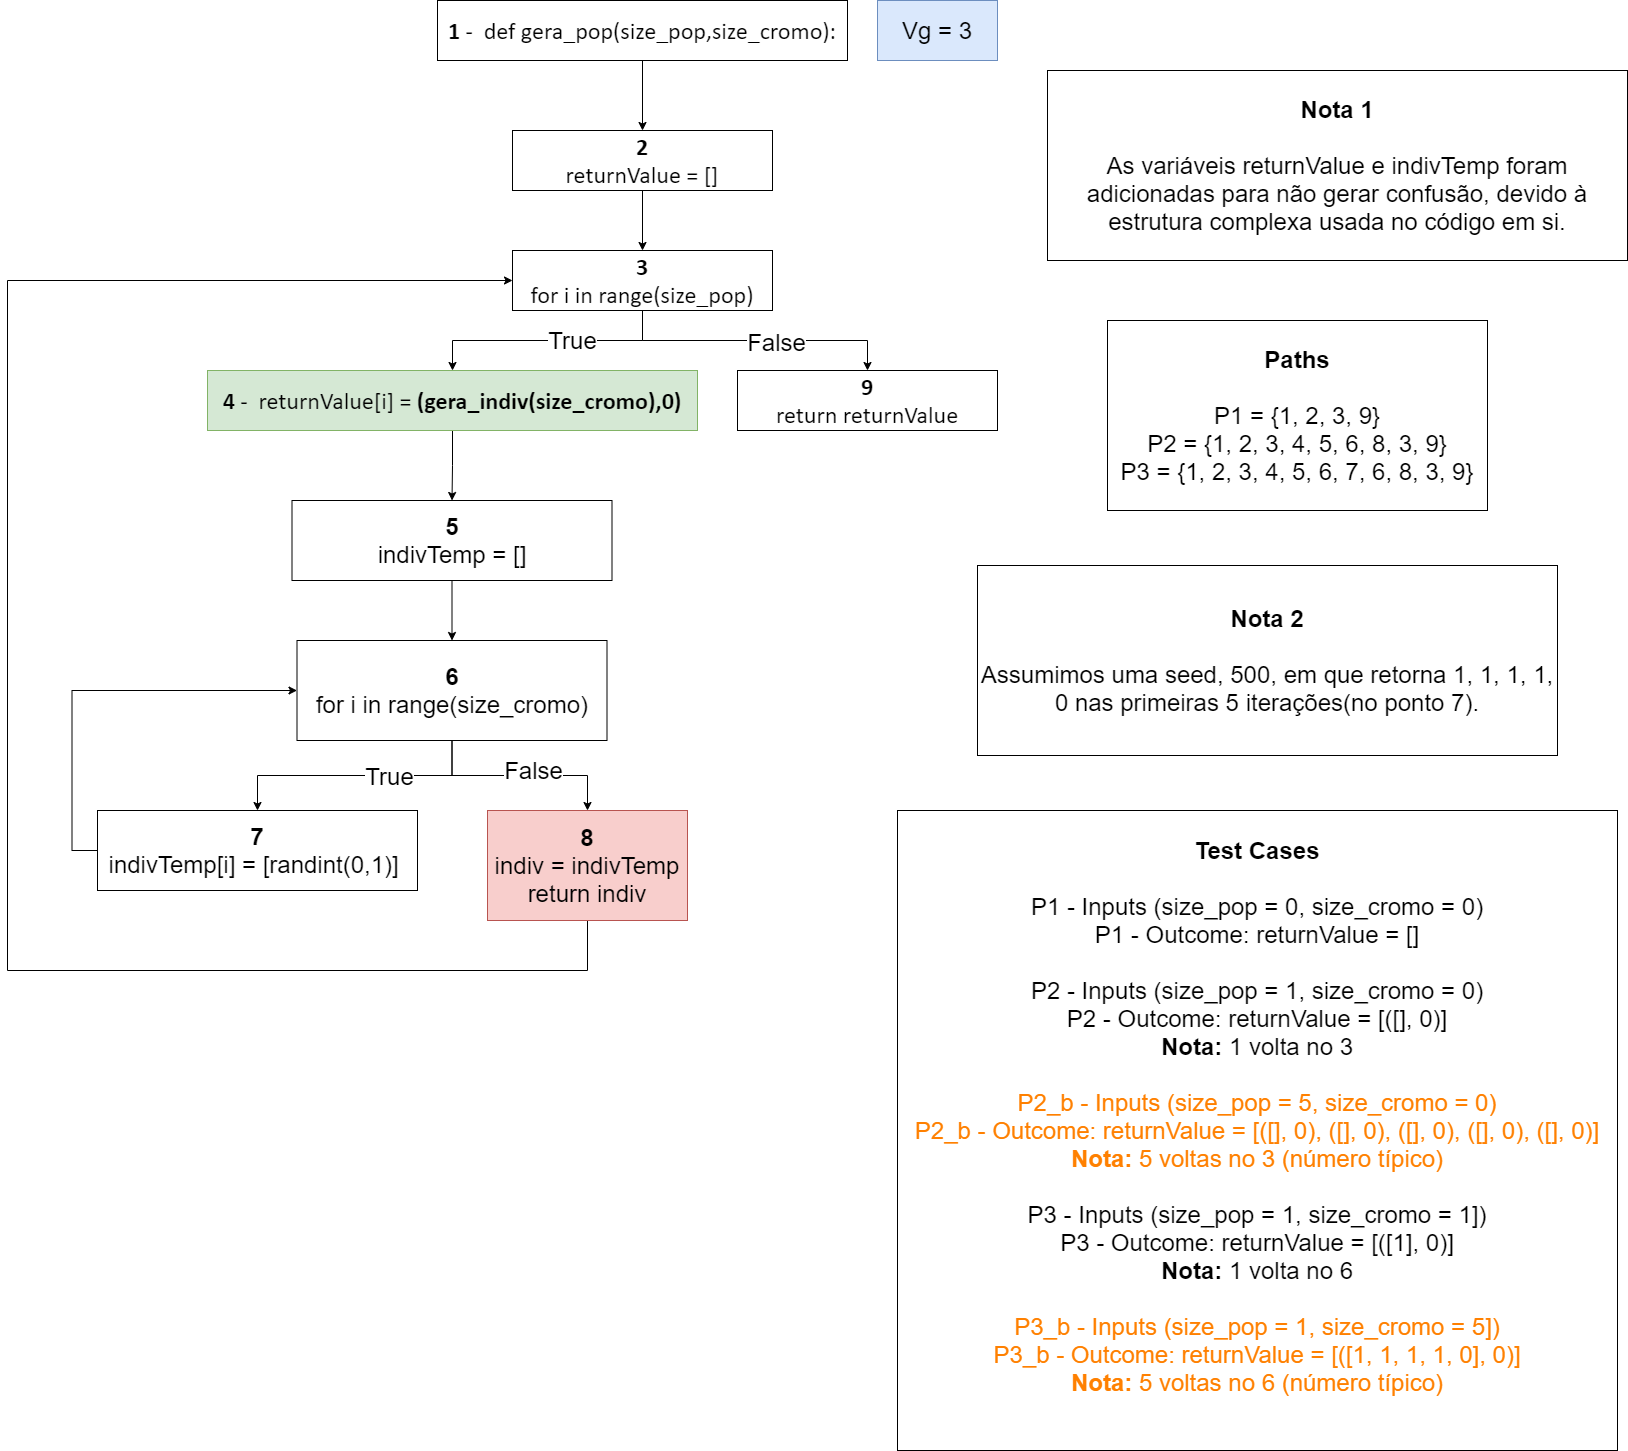

The diagram above was exported from draw.io. Its source (the exported page's mxGraphModel, read from the mxfile embedded in the PNG):
<mxGraphModel dx="1679" dy="494" grid="1" gridSize="10" guides="1" tooltips="1" connect="1" arrows="1" fold="1" page="1" pageScale="1" pageWidth="827" pageHeight="1169" math="0" shadow="0">
  <root>
    <mxCell id="0" />
    <mxCell id="1" parent="0" />
    <mxCell id="93INKWhF85huUvIOP5pz-3" style="edgeStyle=orthogonalEdgeStyle;rounded=0;orthogonalLoop=1;jettySize=auto;html=1;" parent="1" source="GJ9zLNhvEuS2hCz7IC3N-1" target="93INKWhF85huUvIOP5pz-2" edge="1">
      <mxGeometry relative="1" as="geometry" />
    </mxCell>
    <mxCell id="GJ9zLNhvEuS2hCz7IC3N-1" value="&lt;p style=&quot;margin-top: 0pt ; margin-bottom: 0pt ; margin-left: 0in ; text-align: left ; direction: ltr ; unicode-bidi: embed ; word-break: normal&quot;&gt;&lt;span style=&quot;font-size: 18pt ; font-family: &amp;#34;calibri&amp;#34; ; font-weight: bold&quot;&gt;1&lt;/span&gt;&lt;span style=&quot;font-size: 18pt ; font-family: &amp;#34;calibri&amp;#34;&quot;&gt; -&amp;nbsp;&amp;nbsp;&lt;/span&gt;&lt;span style=&quot;font-family: &amp;#34;calibri&amp;#34; ; font-size: 24px&quot;&gt;def gera_pop(size_pop,size_cromo):&lt;/span&gt;&lt;/p&gt;" style="rounded=0;whiteSpace=wrap;html=1;" parent="1" vertex="1">
      <mxGeometry x="260" y="20" width="410" height="60" as="geometry" />
    </mxCell>
    <mxCell id="GJ9zLNhvEuS2hCz7IC3N-16" style="edgeStyle=orthogonalEdgeStyle;rounded=0;orthogonalLoop=1;jettySize=auto;html=1;entryX=0.5;entryY=0;entryDx=0;entryDy=0;" parent="1" source="GJ9zLNhvEuS2hCz7IC3N-2" target="GJ9zLNhvEuS2hCz7IC3N-7" edge="1">
      <mxGeometry relative="1" as="geometry" />
    </mxCell>
    <mxCell id="GJ9zLNhvEuS2hCz7IC3N-17" value="True" style="text;html=1;resizable=0;points=[];align=center;verticalAlign=middle;labelBackgroundColor=#ffffff;fontSize=24;" parent="GJ9zLNhvEuS2hCz7IC3N-16" vertex="1" connectable="0">
      <mxGeometry x="-0.1919" y="-1" relative="1" as="geometry">
        <mxPoint as="offset" />
      </mxGeometry>
    </mxCell>
    <mxCell id="GJ9zLNhvEuS2hCz7IC3N-18" style="edgeStyle=orthogonalEdgeStyle;rounded=0;orthogonalLoop=1;jettySize=auto;html=1;entryX=0.5;entryY=0;entryDx=0;entryDy=0;fontSize=24;" parent="1" source="GJ9zLNhvEuS2hCz7IC3N-2" target="GJ9zLNhvEuS2hCz7IC3N-4" edge="1">
      <mxGeometry relative="1" as="geometry" />
    </mxCell>
    <mxCell id="GJ9zLNhvEuS2hCz7IC3N-19" value="False" style="text;html=1;resizable=0;points=[];align=center;verticalAlign=middle;labelBackgroundColor=#ffffff;fontSize=24;" parent="GJ9zLNhvEuS2hCz7IC3N-18" vertex="1" connectable="0">
      <mxGeometry x="0.1409" y="-1" relative="1" as="geometry">
        <mxPoint as="offset" />
      </mxGeometry>
    </mxCell>
    <mxCell id="GJ9zLNhvEuS2hCz7IC3N-2" value="&lt;p style=&quot;margin-top: 0pt ; margin-bottom: 0pt ; margin-left: 0in ; direction: ltr ; unicode-bidi: embed ; word-break: normal&quot;&gt;&lt;font face=&quot;calibri&quot;&gt;&lt;span style=&quot;font-size: 24px&quot;&gt;&lt;b&gt;3&lt;/b&gt;&lt;/span&gt;&lt;/font&gt;&lt;/p&gt;&lt;p style=&quot;margin-top: 0pt ; margin-bottom: 0pt ; margin-left: 0in ; direction: ltr ; unicode-bidi: embed ; word-break: normal&quot;&gt;&lt;font face=&quot;calibri&quot;&gt;&lt;span style=&quot;font-size: 24px&quot;&gt;for i in range(size_pop)&lt;/span&gt;&lt;/font&gt;&lt;br&gt;&lt;/p&gt;" style="rounded=0;whiteSpace=wrap;html=1;align=center;" parent="1" vertex="1">
      <mxGeometry x="335" y="270" width="260" height="60" as="geometry" />
    </mxCell>
    <mxCell id="GJ9zLNhvEuS2hCz7IC3N-4" value="&lt;p style=&quot;margin-top: 0pt ; margin-bottom: 0pt ; margin-left: 0in ; direction: ltr ; unicode-bidi: embed ; word-break: normal&quot;&gt;&lt;span style=&quot;font-size: 24px ; font-family: &amp;#34;calibri&amp;#34;&quot;&gt;&lt;b&gt;9&lt;/b&gt;&lt;/span&gt;&lt;/p&gt;&lt;p style=&quot;margin-top: 0pt ; margin-bottom: 0pt ; margin-left: 0in ; direction: ltr ; unicode-bidi: embed ; word-break: normal&quot;&gt;&lt;span style=&quot;font-size: 24px ; font-family: &amp;#34;calibri&amp;#34;&quot;&gt;return returnValue&lt;/span&gt;&lt;br&gt;&lt;/p&gt;" style="rounded=0;whiteSpace=wrap;html=1;align=center;" parent="1" vertex="1">
      <mxGeometry x="560" y="390" width="260" height="60" as="geometry" />
    </mxCell>
    <mxCell id="93INKWhF85huUvIOP5pz-6" style="edgeStyle=orthogonalEdgeStyle;rounded=0;orthogonalLoop=1;jettySize=auto;html=1;" parent="1" source="GJ9zLNhvEuS2hCz7IC3N-7" target="93INKWhF85huUvIOP5pz-5" edge="1">
      <mxGeometry relative="1" as="geometry" />
    </mxCell>
    <mxCell id="GJ9zLNhvEuS2hCz7IC3N-7" value="&lt;p style=&quot;margin-top: 0pt ; margin-bottom: 0pt ; margin-left: 0in ; text-align: left ; direction: ltr ; unicode-bidi: embed ; word-break: normal&quot;&gt;&lt;span style=&quot;font-size: 18pt ; font-family: &amp;#34;calibri&amp;#34;&quot;&gt;&lt;b&gt;4&lt;/b&gt; -&amp;nbsp; returnValue[i] =&amp;nbsp;&lt;/span&gt;&lt;span style=&quot;font-family: &amp;#34;calibri&amp;#34; ; font-size: 24px&quot;&gt;&lt;b&gt;(gera_indiv(size_cromo),0)&lt;/b&gt;&lt;/span&gt;&lt;/p&gt;" style="rounded=0;whiteSpace=wrap;html=1;fillColor=#d5e8d4;strokeColor=#82b366;" parent="1" vertex="1">
      <mxGeometry x="30" y="390" width="490" height="60" as="geometry" />
    </mxCell>
    <mxCell id="GJ9zLNhvEuS2hCz7IC3N-8" style="edgeStyle=orthogonalEdgeStyle;rounded=0;orthogonalLoop=1;jettySize=auto;html=1;entryX=0.5;entryY=0;entryDx=0;entryDy=0;" parent="1" source="GJ9zLNhvEuS2hCz7IC3N-12" target="GJ9zLNhvEuS2hCz7IC3N-15" edge="1">
      <mxGeometry relative="1" as="geometry" />
    </mxCell>
    <mxCell id="GJ9zLNhvEuS2hCz7IC3N-9" value="True" style="text;html=1;resizable=0;points=[];align=center;verticalAlign=middle;labelBackgroundColor=#ffffff;fontSize=24;" parent="GJ9zLNhvEuS2hCz7IC3N-8" vertex="1" connectable="0">
      <mxGeometry x="-0.2619" relative="1" as="geometry">
        <mxPoint as="offset" />
      </mxGeometry>
    </mxCell>
    <mxCell id="GJ9zLNhvEuS2hCz7IC3N-10" style="edgeStyle=orthogonalEdgeStyle;rounded=0;orthogonalLoop=1;jettySize=auto;html=1;" parent="1" source="GJ9zLNhvEuS2hCz7IC3N-12" target="GJ9zLNhvEuS2hCz7IC3N-13" edge="1">
      <mxGeometry relative="1" as="geometry" />
    </mxCell>
    <mxCell id="GJ9zLNhvEuS2hCz7IC3N-11" value="False" style="text;html=1;resizable=0;points=[];align=center;verticalAlign=middle;labelBackgroundColor=#ffffff;fontSize=24;" parent="GJ9zLNhvEuS2hCz7IC3N-10" vertex="1" connectable="0">
      <mxGeometry x="0.3245" y="4" relative="1" as="geometry">
        <mxPoint x="-20.5" y="-1.5" as="offset" />
      </mxGeometry>
    </mxCell>
    <mxCell id="GJ9zLNhvEuS2hCz7IC3N-12" value="&lt;div style=&quot;font-size: 24px&quot;&gt;&lt;b&gt;6&lt;/b&gt;&lt;/div&gt;&lt;div&gt;&lt;div&gt;&lt;span style=&quot;font-size: 24px&quot;&gt;for i in range(size_cromo)&lt;/span&gt;&lt;/div&gt;&lt;/div&gt;" style="rounded=0;whiteSpace=wrap;html=1;align=center;" parent="1" vertex="1">
      <mxGeometry x="119.5" y="660" width="310" height="100" as="geometry" />
    </mxCell>
    <mxCell id="U47sNF7R5-hqsmIm9biP-2" style="edgeStyle=orthogonalEdgeStyle;rounded=0;orthogonalLoop=1;jettySize=auto;html=1;entryX=0;entryY=0.5;entryDx=0;entryDy=0;" parent="1" source="GJ9zLNhvEuS2hCz7IC3N-13" target="GJ9zLNhvEuS2hCz7IC3N-2" edge="1">
      <mxGeometry relative="1" as="geometry">
        <Array as="points">
          <mxPoint x="410" y="990" />
          <mxPoint x="-170" y="990" />
          <mxPoint x="-170" y="300" />
        </Array>
      </mxGeometry>
    </mxCell>
    <mxCell id="GJ9zLNhvEuS2hCz7IC3N-13" value="&lt;div style=&quot;font-size: 24px&quot;&gt;&lt;b&gt;8&lt;/b&gt;&lt;/div&gt;&lt;div style=&quot;font-size: 24px&quot;&gt;&lt;span&gt;indiv = indivTemp&lt;/span&gt;&lt;/div&gt;&lt;div style=&quot;font-size: 24px&quot;&gt;&lt;span&gt;return indiv&lt;/span&gt;&lt;/div&gt;" style="rounded=0;whiteSpace=wrap;html=1;align=center;fillColor=#f8cecc;strokeColor=#b85450;" parent="1" vertex="1">
      <mxGeometry x="310" y="830" width="200" height="110" as="geometry" />
    </mxCell>
    <mxCell id="GJ9zLNhvEuS2hCz7IC3N-14" style="edgeStyle=orthogonalEdgeStyle;rounded=0;orthogonalLoop=1;jettySize=auto;html=1;entryX=0;entryY=0.5;entryDx=0;entryDy=0;fontSize=24;" parent="1" source="GJ9zLNhvEuS2hCz7IC3N-15" target="GJ9zLNhvEuS2hCz7IC3N-12" edge="1">
      <mxGeometry relative="1" as="geometry">
        <Array as="points">
          <mxPoint x="-105.5" y="870" />
          <mxPoint x="-105.5" y="710" />
        </Array>
      </mxGeometry>
    </mxCell>
    <mxCell id="GJ9zLNhvEuS2hCz7IC3N-15" value="&lt;div style=&quot;font-size: 24px&quot;&gt;&lt;b&gt;7&lt;/b&gt;&lt;/div&gt;&lt;div style=&quot;font-size: 24px&quot;&gt;indivTemp[i] = [randint(0,1)]&amp;nbsp;&lt;br&gt;&lt;/div&gt;" style="rounded=0;whiteSpace=wrap;html=1;align=center;" parent="1" vertex="1">
      <mxGeometry x="-80" y="830" width="320" height="80" as="geometry" />
    </mxCell>
    <mxCell id="U47sNF7R5-hqsmIm9biP-1" value="&lt;p style=&quot;margin-top: 0pt ; margin-bottom: 0pt ; margin-left: 0in ; text-align: left ; direction: ltr ; unicode-bidi: embed ; word-break: normal&quot;&gt;&lt;span style=&quot;font-size: 24px ; text-align: center&quot;&gt;Vg = 3&lt;/span&gt;&lt;br&gt;&lt;/p&gt;" style="rounded=0;whiteSpace=wrap;html=1;fillColor=#dae8fc;strokeColor=#6c8ebf;" parent="1" vertex="1">
      <mxGeometry x="700" y="20" width="120" height="60" as="geometry" />
    </mxCell>
    <mxCell id="U47sNF7R5-hqsmIm9biP-3" value="&lt;div style=&quot;font-size: 24px&quot;&gt;&lt;div&gt;&lt;b&gt;Paths&lt;/b&gt;&lt;/div&gt;&lt;div&gt;&lt;b&gt;&lt;br&gt;&lt;/b&gt;&lt;/div&gt;&lt;div&gt;P1 = {1, 2, 3, 9}&lt;/div&gt;&lt;div&gt;P2 = {1, 2, 3, 4, 5, 6, 8, 3, 9&lt;span&gt;}&lt;/span&gt;&lt;/div&gt;&lt;div&gt;P3 = {1, 2, 3, 4, 5, 6, 7, 6, 8, 3, 9}&lt;span&gt;&lt;br&gt;&lt;/span&gt;&lt;/div&gt;&lt;/div&gt;" style="rounded=0;whiteSpace=wrap;html=1;align=center;" parent="1" vertex="1">
      <mxGeometry x="930" y="340" width="380" height="190" as="geometry" />
    </mxCell>
    <mxCell id="93INKWhF85huUvIOP5pz-1" value="&lt;div style=&quot;font-size: 24px&quot;&gt;&lt;div&gt;&lt;b&gt;Test Cases&lt;/b&gt;&lt;/div&gt;&lt;div&gt;&lt;b&gt;&lt;br&gt;&lt;/b&gt;&lt;/div&gt;&lt;div&gt;P1 - Inputs (size_pop = 0, size_cromo = 0)&lt;/div&gt;&lt;div&gt;P1 - Outcome: returnValue = []&lt;/div&gt;&lt;div&gt;&lt;br&gt;&lt;/div&gt;&lt;div&gt;&lt;div&gt;P2 - Inputs (size_pop = 1, size_cromo = 0)&lt;/div&gt;&lt;div&gt;P2 - Outcome: returnValue&amp;nbsp;= [&lt;span&gt;([], 0)]&lt;/span&gt;&lt;/div&gt;&lt;/div&gt;&lt;div&gt;&lt;b&gt;Nota:&lt;/b&gt;&amp;nbsp;1 volta no 3&lt;span&gt;&lt;br&gt;&lt;/span&gt;&lt;/div&gt;&lt;div&gt;&lt;span&gt;&lt;br&gt;&lt;/span&gt;&lt;/div&gt;&lt;div&gt;&lt;div&gt;&lt;font color=&quot;#ff8000&quot;&gt;P2_b - Inputs (size_pop = 5, size_cromo = 0)&lt;/font&gt;&lt;/div&gt;&lt;div&gt;&lt;font color=&quot;#ff8000&quot;&gt;P2_b - Outcome: returnValue&amp;nbsp;= [([], 0), ([], 0), ([], 0), ([], 0), ([], 0)]&lt;/font&gt;&lt;/div&gt;&lt;/div&gt;&lt;div&gt;&lt;font color=&quot;#ff8000&quot;&gt;&lt;b&gt;Nota:&lt;/b&gt;&amp;nbsp;5 voltas no 3 (número típico)&lt;/font&gt;&lt;/div&gt;&lt;div&gt;&lt;br&gt;&lt;/div&gt;&lt;div&gt;&lt;div&gt;P3 - Inputs (size_pop = 1, size_cromo = 1])&lt;/div&gt;&lt;div&gt;P3 - Outcome: returnValue&amp;nbsp;= [&lt;span&gt;([1], 0)]&lt;/span&gt;&lt;/div&gt;&lt;/div&gt;&lt;div&gt;&lt;b&gt;Nota:&lt;/b&gt;&amp;nbsp;1 volta no 6&lt;span&gt;&lt;br&gt;&lt;/span&gt;&lt;/div&gt;&lt;div&gt;&lt;br&gt;&lt;/div&gt;&lt;div&gt;&lt;div&gt;&lt;div&gt;&lt;font color=&quot;#ff8000&quot;&gt;P3_b - Inputs (size_pop = 1, size_cromo = 5])&lt;/font&gt;&lt;/div&gt;&lt;div&gt;&lt;font color=&quot;#ff8000&quot;&gt;P3_b - Outcome: returnValue&amp;nbsp;= [([1, 1, 1, 1, 0], 0)]&lt;/font&gt;&lt;/div&gt;&lt;/div&gt;&lt;div&gt;&lt;font color=&quot;#ff8000&quot;&gt;&lt;b&gt;Nota:&lt;/b&gt;&amp;nbsp;&lt;/font&gt;&lt;span style=&quot;color: rgb(255 , 128 , 0)&quot;&gt;5 voltas no 6 (número típico)&lt;/span&gt;&lt;/div&gt;&lt;/div&gt;&lt;div&gt;&lt;span&gt;&lt;br&gt;&lt;/span&gt;&lt;/div&gt;&lt;/div&gt;" style="rounded=0;whiteSpace=wrap;html=1;align=center;" parent="1" vertex="1">
      <mxGeometry x="720" y="830" width="720" height="640" as="geometry" />
    </mxCell>
    <mxCell id="93INKWhF85huUvIOP5pz-4" style="edgeStyle=orthogonalEdgeStyle;rounded=0;orthogonalLoop=1;jettySize=auto;html=1;entryX=0.5;entryY=0;entryDx=0;entryDy=0;" parent="1" source="93INKWhF85huUvIOP5pz-2" target="GJ9zLNhvEuS2hCz7IC3N-2" edge="1">
      <mxGeometry relative="1" as="geometry" />
    </mxCell>
    <mxCell id="93INKWhF85huUvIOP5pz-2" value="&lt;p style=&quot;margin-top: 0pt ; margin-bottom: 0pt ; margin-left: 0in ; direction: ltr ; unicode-bidi: embed ; word-break: normal&quot;&gt;&lt;font face=&quot;calibri&quot;&gt;&lt;span style=&quot;font-size: 24px&quot;&gt;&lt;b&gt;2&lt;/b&gt;&lt;/span&gt;&lt;/font&gt;&lt;/p&gt;&lt;p style=&quot;margin-top: 0pt ; margin-bottom: 0pt ; margin-left: 0in ; direction: ltr ; unicode-bidi: embed ; word-break: normal&quot;&gt;&lt;font face=&quot;calibri&quot;&gt;&lt;span style=&quot;font-size: 24px&quot;&gt;returnValue = []&lt;/span&gt;&lt;/font&gt;&lt;br&gt;&lt;/p&gt;" style="rounded=0;whiteSpace=wrap;html=1;align=center;" parent="1" vertex="1">
      <mxGeometry x="335" y="150" width="260" height="60" as="geometry" />
    </mxCell>
    <mxCell id="93INKWhF85huUvIOP5pz-7" style="edgeStyle=orthogonalEdgeStyle;rounded=0;orthogonalLoop=1;jettySize=auto;html=1;" parent="1" source="93INKWhF85huUvIOP5pz-5" target="GJ9zLNhvEuS2hCz7IC3N-12" edge="1">
      <mxGeometry relative="1" as="geometry" />
    </mxCell>
    <mxCell id="93INKWhF85huUvIOP5pz-5" value="&lt;div style=&quot;font-size: 24px&quot;&gt;&lt;span&gt;&lt;b&gt;5&lt;/b&gt;&lt;/span&gt;&lt;/div&gt;&lt;div style=&quot;font-size: 24px&quot;&gt;&lt;span&gt;indivTemp = []&lt;/span&gt;&lt;br&gt;&lt;/div&gt;" style="rounded=0;whiteSpace=wrap;html=1;align=center;" parent="1" vertex="1">
      <mxGeometry x="114.5" y="520" width="320" height="80" as="geometry" />
    </mxCell>
    <mxCell id="93INKWhF85huUvIOP5pz-8" value="&lt;div style=&quot;font-size: 24px&quot;&gt;&lt;div&gt;&lt;b&gt;Nota 1&lt;/b&gt;&lt;/div&gt;&lt;div&gt;&lt;b&gt;&lt;br&gt;&lt;/b&gt;&lt;/div&gt;&lt;div&gt;As variáveis returnValue e indivTemp foram adicionadas para não gerar confusão, devido à estrutura complexa usada no código em si.&lt;/div&gt;&lt;/div&gt;" style="rounded=0;whiteSpace=wrap;html=1;align=center;" parent="1" vertex="1">
      <mxGeometry x="870" y="90" width="580" height="190" as="geometry" />
    </mxCell>
    <mxCell id="R_uTit66JQZcLD6bgWEe-1" value="&lt;div style=&quot;font-size: 24px&quot;&gt;&lt;div&gt;&lt;b&gt;Nota 2&lt;/b&gt;&lt;/div&gt;&lt;div&gt;&lt;b&gt;&lt;br&gt;&lt;/b&gt;&lt;/div&gt;&lt;div&gt;Assumimos uma seed, 500, em que retorna 1, 1, 1, 1, 0 nas primeiras 5 iterações(no ponto 7).&lt;/div&gt;&lt;/div&gt;" style="rounded=0;whiteSpace=wrap;html=1;align=center;" parent="1" vertex="1">
      <mxGeometry x="800" y="585" width="580" height="190" as="geometry" />
    </mxCell>
  </root>
</mxGraphModel>